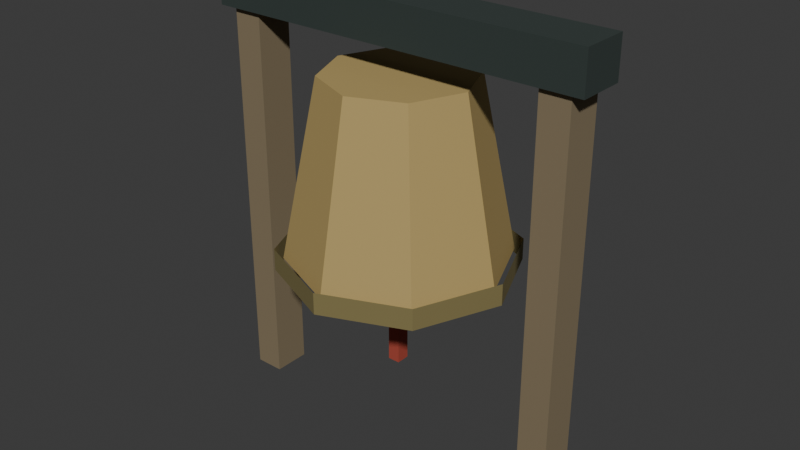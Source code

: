 # Source: bell.blend  (saved by Blender 5.2.45; exported with 4.5.12 LTS)
import bpy
from mathutils import Matrix  # noqa: F401  (used for matrix-valued properties, if any)

bpy.ops.wm.read_factory_settings(use_empty=True)
scene = bpy.context.scene
scene.name = 'Scene'

# ---- collections
col_collection = bpy.data.collections.new('Collection'); scene.collection.children.link(col_collection)

# ---- materials (node trees are filled in below, after node groups)
mat_vertexpalette = bpy.data.materials.new('VertexPalette')

# ---- material node trees
mat_vertexpalette.use_nodes = True; mat_vertexpalette.node_tree.nodes.clear()
_N = mat_vertexpalette.node_tree.nodes; _L = mat_vertexpalette.node_tree.links
n0 = _N.new('ShaderNodeBsdfPrincipled'); n0.name = '原理化 BSDF'; n0.location = (0, 0)
n0.inputs[2].default_value = 0.85
n0.inputs[10].default_value = 0.005
n1 = _N.new('ShaderNodeOutputMaterial'); n1.name = '材质输出'; n1.location = (0, 0)
n2 = _N.new('ShaderNodeVertexColor'); n2.name = '颜色属性'; n2.location = (0, 0)
n2.layer_name = 'Color'
_L.new(n0.outputs[0], n1.inputs[0])
_L.new(n2.outputs[0], n0.inputs[0])
n1.is_active_output = True

# ---- world
world_world = bpy.data.worlds.new('World'); scene.world = world_world
world_world.use_nodes = True; world_world.node_tree.nodes.clear()
_N = world_world.node_tree.nodes; _L = world_world.node_tree.links
n0 = _N.new('ShaderNodeOutputWorld'); n0.name = 'World Output'; n0.location = (200, 100)
n1 = _N.new('ShaderNodeBackground'); n1.name = 'Background'; n1.location = (-200, 100)
n1.inputs[0].default_value = (0.05088, 0.05088, 0.05088, 1.0)
_L.new(n1.outputs[0], n0.inputs[0])
n0.is_active_output = True
world_world.color = (0.05088, 0.05088, 0.05088)
world_world.sun_shadow_jitter_overblur = 0.0

# ---- meshes
me_138 = bpy.data.meshes.new('立方体.138')
me_138.from_pydata([(-0.675, -0.07, 0.0), (-0.675, -0.07, 1.5), (-0.675, 0.07, 0.0), (-0.675, 0.07, 1.5), (-0.565, -0.07, 0.0), (-0.565, -0.07, 1.5), (-0.565, 0.07, 0.0), (-0.565, 0.07, 1.5), (0.565, -0.07, 0.0), (0.565, -0.07, 1.5), (0.565, 0.07, 0.0), (0.565, 0.07, 1.5), (0.675, -0.07, 0.0), (0.675, -0.07, 1.5), (0.675, 0.07, 0.0), (0.675, 0.07, 1.5), (-0.725, -0.09, 1.455), (-0.725, -0.09, 1.605), (-0.725, 0.09, 1.455), (-0.725, 0.09, 1.605), (0.725, -0.09, 1.455), (0.725, -0.09, 1.605), (0.725, 0.09, 1.455), (0.725, 0.09, 1.605), (0.0, 0.4, 0.695), (0.0, 0.27, 1.345), (0.2828, 0.2828, 0.695), (0.1909, 0.1909, 1.345), (0.4, 0.0, 0.695), (0.27, 0.0, 1.345), (0.2828, -0.2828, 0.695), (0.1909, -0.1909, 1.345), (0.0, -0.4, 0.695), (0.0, -0.27, 1.345), (-0.2828, -0.2828, 0.695), (-0.1909, -0.1909, 1.345), (-0.4, 0.0, 0.695), (-0.27, 0.0, 1.345), (-0.2828, 0.2828, 0.695), (-0.1909, 0.1909, 1.345), (0.43, 0.0, 0.65), (0.3041, 0.3041, 0.65), (0.0, 0.43, 0.65), (-0.3041, 0.3041, 0.65), (-0.43, 5.266e-17, 0.65), (-0.3041, -0.3041, 0.65), (0.0, -0.43, 0.65), (0.3041, -0.3041, 0.65), (0.43, 0.0, 0.73), (0.3041, 0.3041, 0.73), (0.0, 0.43, 0.73), (-0.3041, 0.3041, 0.73), (-0.43, 5.266e-17, 0.73), (-0.3041, -0.3041, 0.73), (0.0, -0.43, 0.73), (0.3041, -0.3041, 0.73), (0.0, 0.09, 0.49), (0.0, 0.09, 0.69), (0.07794, 0.045, 0.49), (0.07794, 0.045, 0.69), (0.07794, -0.045, 0.49), (0.07794, -0.045, 0.69), (0.0, -0.09, 0.49), (0.0, -0.09, 0.69), (-0.07794, -0.045, 0.49), (-0.07794, -0.045, 0.69), (-0.07794, 0.045, 0.49), (-0.07794, 0.045, 0.69), (-0.0225, -0.035, 0.27), (-0.0225, -0.035, 0.51), (-0.0225, 0.015, 0.27), (-0.0225, 0.015, 0.51), (0.0225, -0.035, 0.27), (0.0225, -0.035, 0.51), (0.0225, 0.015, 0.27), (0.0225, 0.015, 0.51)], [], [(0, 1, 3, 2), (2, 3, 7, 6), (6, 7, 5, 4), (4, 5, 1, 0), (2, 6, 4, 0), (7, 3, 1, 5), (8, 9, 11, 10), (10, 11, 15, 14), (14, 15, 13, 12), (12, 13, 9, 8), (10, 14, 12, 8), (15, 11, 9, 13), (16, 17, 19, 18), (18, 19, 23, 22), (22, 23, 21, 20), (20, 21, 17, 16), (18, 22, 20, 16), (23, 19, 17, 21), (24, 25, 27, 26), (26, 27, 29, 28), (28, 29, 31, 30), (30, 31, 33, 32), (32, 33, 35, 34), (34, 35, 37, 36), (27, 25, 39, 37, 35, 33, 31, 29), (36, 37, 39, 38), (38, 39, 25, 24), (24, 26, 28, 30, 32, 34, 36, 38), (40, 41, 49, 48), (41, 42, 50, 49), (42, 43, 51, 50), (43, 44, 52, 51), (44, 45, 53, 52), (45, 46, 54, 53), (46, 47, 55, 54), (47, 40, 48, 55), (56, 57, 59, 58), (58, 59, 61, 60), (60, 61, 63, 62), (62, 63, 65, 64), (59, 57, 67, 65, 63, 61), (64, 65, 67, 66), (66, 67, 57, 56), (56, 58, 60, 62, 64, 66), (68, 69, 71, 70), (70, 71, 75, 74), (74, 75, 73, 72), (72, 73, 69, 68), (70, 74, 72, 68), (75, 71, 69, 73)])
_uv = me_138.uv_layers.new(name='UV贴图')
_uv.uv.foreach_set('vector', [0.375, 0.0, 0.625, 0.0, 0.625, 0.25, 0.375, 0.25, 0.375, 0.25, 0.625, 0.25, 0.625, 0.5, 0.375, 0.5, 0.375, 0.5, 0.625, 0.5, 0.625, 0.75, 0.375, 0.75, 0.375, 0.75, 0.625, 0.75, 0.625, 1.0, 0.375, 1.0, 0.125, 0.5, 0.375, 0.5, 0.375, 0.75, 0.125, 0.75, 0.625, 0.5, 0.875, 0.5, 0.875, 0.75, 0.625, 0.75, 0.375, 0.0, 0.625, 0.0, 0.625, 0.25, 0.375, 0.25, 0.375, 0.25, 0.625, 0.25, 0.625, 0.5, 0.375, 0.5, 0.375, 0.5, 0.625, 0.5, 0.625, 0.75, 0.375, 0.75, 0.375, 0.75, 0.625, 0.75, 0.625, 1.0, 0.375, 1.0, 0.125, 0.5, 0.375, 0.5, 0.375, 0.75, 0.125, 0.75, 0.625, 0.5, 0.875, 0.5, 0.875, 0.75, 0.625, 0.75, 0.375, 0.0, 0.625, 0.0, 0.625, 0.25, 0.375, 0.25, 0.375, 0.25, 0.625, 0.25, 0.625, 0.5, 0.375, 0.5, 0.375, 0.5, 0.625, 0.5, 0.625, 0.75, 0.375, 0.75, 0.375, 0.75, 0.625, 0.75, 0.625, 1.0, 0.375, 1.0, 0.125, 0.5, 0.375, 0.5, 0.375, 0.75, 0.125, 0.75, 0.625, 0.5, 0.875, 0.5, 0.875, 0.75, 0.625, 0.75, 1.0, 0.5, 1.0, 1.0, 0.875, 1.0, 0.875, 0.5, 0.875, 0.5, 0.875, 1.0, 0.75, 1.0, 0.75, 0.5, 0.75, 0.5, 0.75, 1.0, 0.625, 1.0, 0.625, 0.5, 0.625, 0.5, 0.625, 1.0, 0.5, 1.0, 0.5, 0.5, 0.5, 0.5, 0.5, 1.0, 0.375, 1.0, 0.375, 0.5, 0.375, 0.5, 0.375, 1.0, 0.25, 1.0, 0.25, 0.5, 0.4197, 0.4197, 0.25, 0.49, 0.08029, 0.4197, 0.01, 0.25, 0.08029, 0.08029, 0.25, 0.01, 0.4197, 0.08029, 0.49, 0.25, 0.25, 0.5, 0.25, 1.0, 0.125, 1.0, 0.125, 0.5, 0.125, 0.5, 0.125, 1.0, 0.0, 1.0, 0.0, 0.5, 0.75, 0.49, 0.9197, 0.4197, 0.99, 0.25, 0.9197, 0.08029, 0.75, 0.01, 0.5803, 0.08029, 0.51, 0.25, 0.5803, 0.4197, 0.0, 0.0, 0.0, 0.0, 0.0, 0.0, 0.0, 0.0, 0.0, 0.0, 0.0, 0.0, 0.0, 0.0, 0.0, 0.0, 0.0, 0.0, 0.0, 0.0, 0.0, 0.0, 0.0, 0.0, 0.0, 0.0, 0.0, 0.0, 0.0, 0.0, 0.0, 0.0, 0.0, 0.0, 0.0, 0.0, 0.0, 0.0, 0.0, 0.0, 0.0, 0.0, 0.0, 0.0, 0.0, 0.0, 0.0, 0.0, 0.0, 0.0, 0.0, 0.0, 0.0, 0.0, 0.0, 0.0, 0.0, 0.0, 0.0, 0.0, 0.0, 0.0, 0.0, 0.0, 1.0, 0.5, 1.0, 1.0, 0.8333, 1.0, 0.8333, 0.5, 0.8333, 0.5, 0.8333, 1.0, 0.6667, 1.0, 0.6667, 0.5, 0.6667, 0.5, 0.6667, 1.0, 0.5, 1.0, 0.5, 0.5, 0.5, 0.5, 0.5, 1.0, 0.3333, 1.0, 0.3333, 0.5, 0.4578, 0.37, 0.25, 0.49, 0.04215, 0.37, 0.04215, 0.13, 0.25, 0.01, 0.4578, 0.13, 0.3333, 0.5, 0.3333, 1.0, 0.1667, 1.0, 0.1667, 0.5, 0.1667, 0.5, 0.1667, 1.0, -8.941e-08, 1.0, -8.941e-08, 0.5, 0.75, 0.49, 0.9578, 0.37, 0.9578, 0.13, 0.75, 0.01, 0.5422, 0.13, 0.5422, 0.37, 0.375, 0.0, 0.625, 0.0, 0.625, 0.25, 0.375, 0.25, 0.375, 0.25, 0.625, 0.25, 0.625, 0.5, 0.375, 0.5, 0.375, 0.5, 0.625, 0.5, 0.625, 0.75, 0.375, 0.75, 0.375, 0.75, 0.625, 0.75, 0.625, 1.0, 0.375, 1.0, 0.125, 0.5, 0.375, 0.5, 0.375, 0.75, 0.125, 0.75, 0.625, 0.5, 0.875, 0.5, 0.875, 0.75, 0.625, 0.75])
_ca = me_138.color_attributes.new('Color', 'FLOAT_COLOR', 'CORNER')
_ca.data.foreach_set('color', [0.2271, 0.1768, 0.1036, 1.0, 0.2271, 0.1768, 0.1036, 1.0, 0.2271, 0.1768, 0.1036, 1.0, 0.2271, 0.1768, 0.1036, 1.0, 0.2271, 0.1768, 0.1036, 1.0, 0.2271, 0.1768, 0.1036, 1.0, 0.2271, 0.1768, 0.1036, 1.0, 0.2271, 0.1768, 0.1036, 1.0, 0.2271, 0.1768, 0.1036, 1.0, 0.2271, 0.1768, 0.1036, 1.0, 0.2271, 0.1768, 0.1036, 1.0, 0.2271, 0.1768, 0.1036, 1.0, 0.2271, 0.1768, 0.1036, 1.0, 0.2271, 0.1768, 0.1036, 1.0, 0.2271, 0.1768, 0.1036, 1.0, 0.2271, 0.1768, 0.1036, 1.0, 0.2271, 0.1768, 0.1036, 1.0, 0.2271, 0.1768, 0.1036, 1.0, 0.2271, 0.1768, 0.1036, 1.0, 0.2271, 0.1768, 0.1036, 1.0, 0.2271, 0.1768, 0.1036, 1.0, 0.2271, 0.1768, 0.1036, 1.0, 0.2271, 0.1768, 0.1036, 1.0, 0.2271, 0.1768, 0.1036, 1.0, 0.2271, 0.1768, 0.1036, 1.0, 0.2271, 0.1768, 0.1036, 1.0, 0.2271, 0.1768, 0.1036, 1.0, 0.2271, 0.1768, 0.1036, 1.0, 0.2271, 0.1768, 0.1036, 1.0, 0.2271, 0.1768, 0.1036, 1.0, 0.2271, 0.1768, 0.1036, 1.0, 0.2271, 0.1768, 0.1036, 1.0, 0.2271, 0.1768, 0.1036, 1.0, 0.2271, 0.1768, 0.1036, 1.0, 0.2271, 0.1768, 0.1036, 1.0, 0.2271, 0.1768, 0.1036, 1.0, 0.2271, 0.1768, 0.1036, 1.0, 0.2271, 0.1768, 0.1036, 1.0, 0.2271, 0.1768, 0.1036, 1.0, 0.2271, 0.1768, 0.1036, 1.0, 0.2271, 0.1768, 0.1036, 1.0, 0.2271, 0.1768, 0.1036, 1.0, 0.2271, 0.1768, 0.1036, 1.0, 0.2271, 0.1768, 0.1036, 1.0, 0.2271, 0.1768, 0.1036, 1.0, 0.2271, 0.1768, 0.1036, 1.0, 0.2271, 0.1768, 0.1036, 1.0, 0.2271, 0.1768, 0.1036, 1.0, 0.03026, 0.04455, 0.03995, 1.0, 0.03026, 0.04455, 0.03995, 1.0, 0.03026, 0.04455, 0.03995, 1.0, 0.03026, 0.04455, 0.03995, 1.0, 0.03026, 0.04455, 0.03995, 1.0, 0.03026, 0.04455, 0.03995, 1.0, 0.03026, 0.04455, 0.03995, 1.0, 0.03026, 0.04455, 0.03995, 1.0, 0.03026, 0.04455, 0.03995, 1.0, 0.03026, 0.04455, 0.03995, 1.0, 0.03026, 0.04455, 0.03995, 1.0, 0.03026, 0.04455, 0.03995, 1.0, 0.03026, 0.04455, 0.03995, 1.0, 0.03026, 0.04455, 0.03995, 1.0, 0.03026, 0.04455, 0.03995, 1.0, 0.03026, 0.04455, 0.03995, 1.0, 0.03026, 0.04455, 0.03995, 1.0, 0.03026, 0.04455, 0.03995, 1.0, 0.03026, 0.04455, 0.03995, 1.0, 0.03026, 0.04455, 0.03995, 1.0, 0.03026, 0.04455, 0.03995, 1.0, 0.03026, 0.04455, 0.03995, 1.0, 0.03026, 0.04455, 0.03995, 1.0, 0.03026, 0.04455, 0.03995, 1.0, 0.4591, 0.3345, 0.122, 1.0, 0.4591, 0.3345, 0.122, 1.0, 0.4591, 0.3345, 0.122, 1.0, 0.4591, 0.3345, 0.122, 1.0, 0.4591, 0.3345, 0.122, 1.0, 0.4591, 0.3345, 0.122, 1.0, 0.4591, 0.3345, 0.122, 1.0, 0.4591, 0.3345, 0.122, 1.0, 0.4591, 0.3345, 0.122, 1.0, 0.4591, 0.3345, 0.122, 1.0, 0.4591, 0.3345, 0.122, 1.0, 0.4591, 0.3345, 0.122, 1.0, 0.4591, 0.3345, 0.122, 1.0, 0.4591, 0.3345, 0.122, 1.0, 0.4591, 0.3345, 0.122, 1.0, 0.4591, 0.3345, 0.122, 1.0, 0.4591, 0.3345, 0.122, 1.0, 0.4591, 0.3345, 0.122, 1.0, 0.4591, 0.3345, 0.122, 1.0, 0.4591, 0.3345, 0.122, 1.0, 0.4591, 0.3345, 0.122, 1.0, 0.4591, 0.3345, 0.122, 1.0, 0.4591, 0.3345, 0.122, 1.0, 0.4591, 0.3345, 0.122, 1.0, 0.4591, 0.3345, 0.122, 1.0, 0.4591, 0.3345, 0.122, 1.0, 0.4591, 0.3345, 0.122, 1.0, 0.4591, 0.3345, 0.122, 1.0, 0.4591, 0.3345, 0.122, 1.0, 0.4591, 0.3345, 0.122, 1.0, 0.4591, 0.3345, 0.122, 1.0, 0.4591, 0.3345, 0.122, 1.0, 0.4591, 0.3345, 0.122, 1.0, 0.4591, 0.3345, 0.122, 1.0, 0.4591, 0.3345, 0.122, 1.0, 0.4591, 0.3345, 0.122, 1.0, 0.4591, 0.3345, 0.122, 1.0, 0.4591, 0.3345, 0.122, 1.0, 0.4591, 0.3345, 0.122, 1.0, 0.4591, 0.3345, 0.122, 1.0, 0.4591, 0.3345, 0.122, 1.0, 0.4591, 0.3345, 0.122, 1.0, 0.4591, 0.3345, 0.122, 1.0, 0.4591, 0.3345, 0.122, 1.0, 0.4591, 0.3345, 0.122, 1.0, 0.4591, 0.3345, 0.122, 1.0, 0.4591, 0.3345, 0.122, 1.0, 0.4591, 0.3345, 0.122, 1.0, 0.2158, 0.1768, 0.06772, 1.0, 0.2158, 0.1768, 0.06772, 1.0, 0.2158, 0.1768, 0.06772, 1.0, 0.2158, 0.1768, 0.06772, 1.0, 0.2158, 0.1768, 0.06772, 1.0, 0.2158, 0.1768, 0.06772, 1.0, 0.2158, 0.1768, 0.06772, 1.0, 0.2158, 0.1768, 0.06772, 1.0, 0.2158, 0.1768, 0.06772, 1.0, 0.2158, 0.1768, 0.06772, 1.0, 0.2158, 0.1768, 0.06772, 1.0, 0.2158, 0.1768, 0.06772, 1.0, 0.2158, 0.1768, 0.06772, 1.0, 0.2158, 0.1768, 0.06772, 1.0, 0.2158, 0.1768, 0.06772, 1.0, 0.2158, 0.1768, 0.06772, 1.0, 0.2158, 0.1768, 0.06772, 1.0, 0.2158, 0.1768, 0.06772, 1.0, 0.2158, 0.1768, 0.06772, 1.0, 0.2158, 0.1768, 0.06772, 1.0, 0.2158, 0.1768, 0.06772, 1.0, 0.2158, 0.1768, 0.06772, 1.0, 0.2158, 0.1768, 0.06772, 1.0, 0.2158, 0.1768, 0.06772, 1.0, 0.2158, 0.1768, 0.06772, 1.0, 0.2158, 0.1768, 0.06772, 1.0, 0.2158, 0.1768, 0.06772, 1.0, 0.2158, 0.1768, 0.06772, 1.0, 0.2158, 0.1768, 0.06772, 1.0, 0.2158, 0.1768, 0.06772, 1.0, 0.2158, 0.1768, 0.06772, 1.0, 0.2158, 0.1768, 0.06772, 1.0, 0.03026, 0.04455, 0.03995, 1.0, 0.03026, 0.04455, 0.03995, 1.0, 0.03026, 0.04455, 0.03995, 1.0, 0.03026, 0.04455, 0.03995, 1.0, 0.03026, 0.04455, 0.03995, 1.0, 0.03026, 0.04455, 0.03995, 1.0, 0.03026, 0.04455, 0.03995, 1.0, 0.03026, 0.04455, 0.03995, 1.0, 0.03026, 0.04455, 0.03995, 1.0, 0.03026, 0.04455, 0.03995, 1.0, 0.03026, 0.04455, 0.03995, 1.0, 0.03026, 0.04455, 0.03995, 1.0, 0.03026, 0.04455, 0.03995, 1.0, 0.03026, 0.04455, 0.03995, 1.0, 0.03026, 0.04455, 0.03995, 1.0, 0.03026, 0.04455, 0.03995, 1.0, 0.03026, 0.04455, 0.03995, 1.0, 0.03026, 0.04455, 0.03995, 1.0, 0.03026, 0.04455, 0.03995, 1.0, 0.03026, 0.04455, 0.03995, 1.0, 0.03026, 0.04455, 0.03995, 1.0, 0.03026, 0.04455, 0.03995, 1.0, 0.03026, 0.04455, 0.03995, 1.0, 0.03026, 0.04455, 0.03995, 1.0, 0.03026, 0.04455, 0.03995, 1.0, 0.03026, 0.04455, 0.03995, 1.0, 0.03026, 0.04455, 0.03995, 1.0, 0.03026, 0.04455, 0.03995, 1.0, 0.03026, 0.04455, 0.03995, 1.0, 0.03026, 0.04455, 0.03995, 1.0, 0.03026, 0.04455, 0.03995, 1.0, 0.03026, 0.04455, 0.03995, 1.0, 0.03026, 0.04455, 0.03995, 1.0, 0.03026, 0.04455, 0.03995, 1.0, 0.03026, 0.04455, 0.03995, 1.0, 0.03026, 0.04455, 0.03995, 1.0, 0.4045, 0.06191, 0.03847, 1.0, 0.4045, 0.06191, 0.03847, 1.0, 0.4045, 0.06191, 0.03847, 1.0, 0.4045, 0.06191, 0.03847, 1.0, 0.4045, 0.06191, 0.03847, 1.0, 0.4045, 0.06191, 0.03847, 1.0, 0.4045, 0.06191, 0.03847, 1.0, 0.4045, 0.06191, 0.03847, 1.0, 0.4045, 0.06191, 0.03847, 1.0, 0.4045, 0.06191, 0.03847, 1.0, 0.4045, 0.06191, 0.03847, 1.0, 0.4045, 0.06191, 0.03847, 1.0, 0.4045, 0.06191, 0.03847, 1.0, 0.4045, 0.06191, 0.03847, 1.0, 0.4045, 0.06191, 0.03847, 1.0, 0.4045, 0.06191, 0.03847, 1.0, 0.4045, 0.06191, 0.03847, 1.0, 0.4045, 0.06191, 0.03847, 1.0, 0.4045, 0.06191, 0.03847, 1.0, 0.4045, 0.06191, 0.03847, 1.0, 0.4045, 0.06191, 0.03847, 1.0, 0.4045, 0.06191, 0.03847, 1.0, 0.4045, 0.06191, 0.03847, 1.0, 0.4045, 0.06191, 0.03847, 1.0])
me_138.materials.append(mat_vertexpalette)
me_138.update()

# ---- objects
ob_bell = bpy.data.objects.new('bell', me_138)

# ---- transforms, parenting, visibility, modifiers, constraints
ob_bell.location = (0.0, 0.0, 0.0)

# ---- collection membership
col_collection.objects.link(ob_bell)

# ---- scene / render settings (as saved in the file)
scene.frame_start = 1; scene.frame_end = 250; scene.frame_set(1)
scene.render.engine = 'BLENDER_EEVEE_NEXT'
scene.render.bake_bias = 0.0
scene.render.bake_samples = 0
scene.render.compositor_device = 'GPU'
scene.eevee.use_volume_custom_range = False
scene.eevee.fast_gi_thickness_near = 0.1
scene.eevee.fast_gi_thickness_far = 0.0
scene.eevee.ray_tracing_options.screen_trace_thickness = 0.1
bpy.context.view_layer.update()

# ---- added for rendering (the .blend has no active camera and no usable light): camera, sun
cam_auto = bpy.data.cameras.new('AutoCamera')
cam_auto.lens = 50.0
cam_auto.sensor_width = 36.0
cam_auto.clip_end = 1000.0
ob_auto_camera = bpy.data.objects.new('AutoCamera', cam_auto)
scene.collection.objects.link(ob_auto_camera)
ob_auto_camera.location = (2.15363, -2.58436, 2.52541)
ob_auto_camera.rotation_euler = (1.09748, -7.21219e-08, 0.694738)
scene.camera = ob_auto_camera
light_auto_sun = bpy.data.lights.new('AutoSun', 'SUN')
light_auto_sun.energy = 3.0
light_auto_sun.angle = 0.0523599
ob_auto_sun = bpy.data.objects.new('AutoSun', light_auto_sun)
scene.collection.objects.link(ob_auto_sun)
ob_auto_sun.rotation_euler = (0.872665, 0.174533, 0.523599)
bpy.context.view_layer.update()
